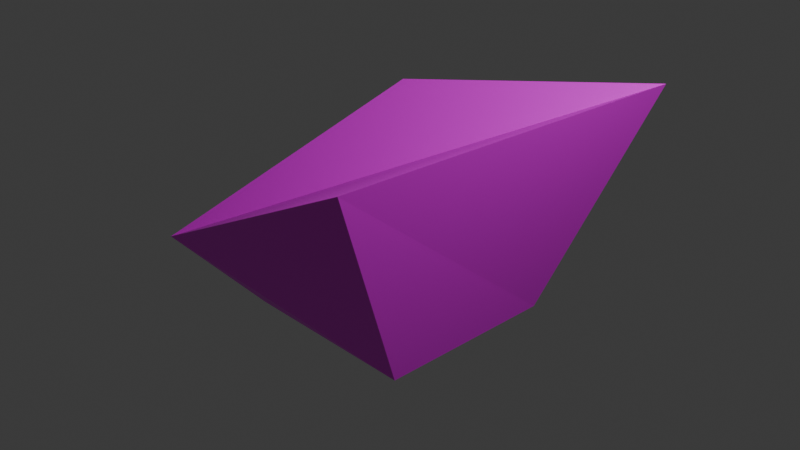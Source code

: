 # Source: custom_object.blend  (saved by Blender 4.5.90; exported with 4.5.12 LTS)
import bpy
from mathutils import Matrix  # noqa: F401  (used for matrix-valued properties, if any)

bpy.ops.wm.read_factory_settings(use_empty=True)
scene = bpy.context.scene
scene.name = 'Scene'

# ---- collections
col_collection = bpy.data.collections.new('Collection'); scene.collection.children.link(col_collection)

# ---- images (referenced by path relative to the original .blend; pixels are not part of the script)
import os
ASSET_DIR = os.environ.get("B2B_ASSET_DIR", "")  # directory of the original .blend (textures are referenced by path, not embedded)
HERE = os.path.dirname(os.path.abspath(__file__))  # packed textures are extracted next to this script under _unpacked/

def load_image(name, relpath, width, height, colorspace="sRGB"):
    """Load a texture the original file referenced (path relative to the .blend, or extracted next to this script)."""
    p = next((c for c in (os.path.join(HERE, relpath), os.path.join(ASSET_DIR, relpath)) if relpath and os.path.exists(c)), "")
    if p:
        img = bpy.data.images.load(p, check_existing=True)
        img.name = name
    else:  # same state as the original file: an image datablock whose file is absent (Cycles renders it pink)
        img = bpy.data.images.new(name, width, height)
        img.source = "FILE"
        img.filepath = "//" + (relpath or name)
    img.colorspace_settings.name = colorspace
    return img
img_wood_jpg_001 = load_image('wood.jpg.001', 'textures/wood.jpg', 1024, 1024, 'sRGB')

# ---- materials (node trees are filled in below, after node groups)
mat_material = bpy.data.materials.new('Material')
mat_material.alpha_threshold = 0.0
mat_material.roughness = 0.5
mat_material.line_color = (0.0, 0.0, 0.0, 1.0)

# ---- material node trees
mat_material.use_nodes = True; mat_material.node_tree.nodes.clear()
_N = mat_material.node_tree.nodes; _L = mat_material.node_tree.links
n0 = _N.new('ShaderNodeOutputMaterial'); n0.name = 'Material Output'; n0.location = (206, 163)
n1 = _N.new('ShaderNodeBsdfPrincipled'); n1.name = 'Principled BSDF'; n1.location = (-194, 163)
n1.inputs[3].default_value = 1.45
n2 = _N.new('ShaderNodeTexImage'); n2.name = 'Image Texture'; n2.location = (-713, 156)
n2.image = img_wood_jpg_001
_L.new(n1.outputs[0], n0.inputs[0])
_L.new(n2.outputs[0], n1.inputs[0])
n0.is_active_output = True

# ---- world
world_world = bpy.data.worlds.new('World'); scene.world = world_world
world_world.use_nodes = True; world_world.node_tree.nodes.clear()
_N = world_world.node_tree.nodes; _L = world_world.node_tree.links
n0 = _N.new('ShaderNodeOutputWorld'); n0.name = 'World Output'; n0.location = (200, 100)
n1 = _N.new('ShaderNodeBackground'); n1.name = 'Background'; n1.location = (-200, 100)
n1.inputs[0].default_value = (0.05088, 0.05088, 0.05088, 1.0)
_L.new(n1.outputs[0], n0.inputs[0])
n0.is_active_output = True
world_world.color = (0.05088, 0.05088, 0.05088)
world_world.sun_shadow_jitter_overblur = 0.0

# ---- cameras
cam_camera = bpy.data.cameras.new('Camera')
cam_camera.clip_end = 100.0
cam_camera.ortho_scale = 7.314

# ---- lights
light_light = bpy.data.lights.new('Light', 'POINT')
light_light.energy = 1000.0
light_light.shadow_soft_size = 0.1

# ---- meshes
me_cube_001 = bpy.data.meshes.new('Cube.001')
me_cube_001.from_pydata([(-1.0, -1.0, -1.0), (-1.998, -1.463, -0.431), (-1.0, 1.0, -1.0), (-1.0, 1.0, 1.0), (1.0, -1.0, -1.0), (1.332, -1.912, 1.308), (1.0, 1.0, -1.0), (1.411, 2.387, 1.223)], [], [(0, 1, 3, 2), (2, 3, 7, 6), (6, 7, 5, 4), (4, 5, 1, 0), (2, 6, 4, 0), (7, 3, 1, 5)])
_uv = me_cube_001.uv_layers.new(name='UVMap')
_uv.uv.foreach_set('vector', [0.375, 0.0, 0.625, 0.0, 0.625, 0.25, 0.375, 0.25, 0.375, 0.25, 0.625, 0.25, 0.625, 0.5, 0.375, 0.5, 0.375, 0.5, 0.625, 0.5, 0.625, 0.75, 0.375, 0.75, 0.375, 0.75, 0.625, 0.75, 0.625, 1.0, 0.375, 1.0, 0.125, 0.5, 0.375, 0.5, 0.375, 0.75, 0.125, 0.75, 0.625, 0.5, 0.875, 0.5, 0.875, 0.75, 0.625, 0.75])
me_cube_001.materials.append(mat_material)
me_cube_001.update()

# ---- objects
ob_light = bpy.data.objects.new('Light', light_light)
ob_camera = bpy.data.objects.new('Camera', cam_camera)
ob_cube = bpy.data.objects.new('Cube', me_cube_001)

# ---- transforms, parenting, visibility, modifiers, constraints
ob_light.location = (4.076, 1.005, 5.904)
ob_light.rotation_euler = (0.6503, 0.05522, 1.866)
ob_light.lock_rotations_4d = False
ob_light.empty_display_type = 'ARROWS'
ob_light.color = (0.0, 0.0, 0.0, 0.0)
ob_light.lineart.crease_threshold = 0.0
ob_camera.location = (7.359, -6.926, 4.958)
ob_camera.rotation_euler = (1.109, 0.0, 0.8149)
ob_camera.lock_rotations_4d = False
ob_camera.empty_display_type = 'ARROWS'
ob_camera.color = (0.0, 0.0, 0.0, 0.0)
ob_camera.display_type = 'WIRE'
ob_camera.lineart.crease_threshold = 0.0
ob_cube.location = (0.0, 0.0, 0.0)

# ---- collection membership
col_collection.objects.link(ob_light)
col_collection.objects.link(ob_camera)
col_collection.objects.link(ob_cube)

# ---- scene / render settings (as saved in the file)
scene.camera = ob_camera
scene.frame_start = 1; scene.frame_end = 250; scene.frame_set(1)
scene.render.engine = 'BLENDER_EEVEE_NEXT'
bpy.context.view_layer.update()
